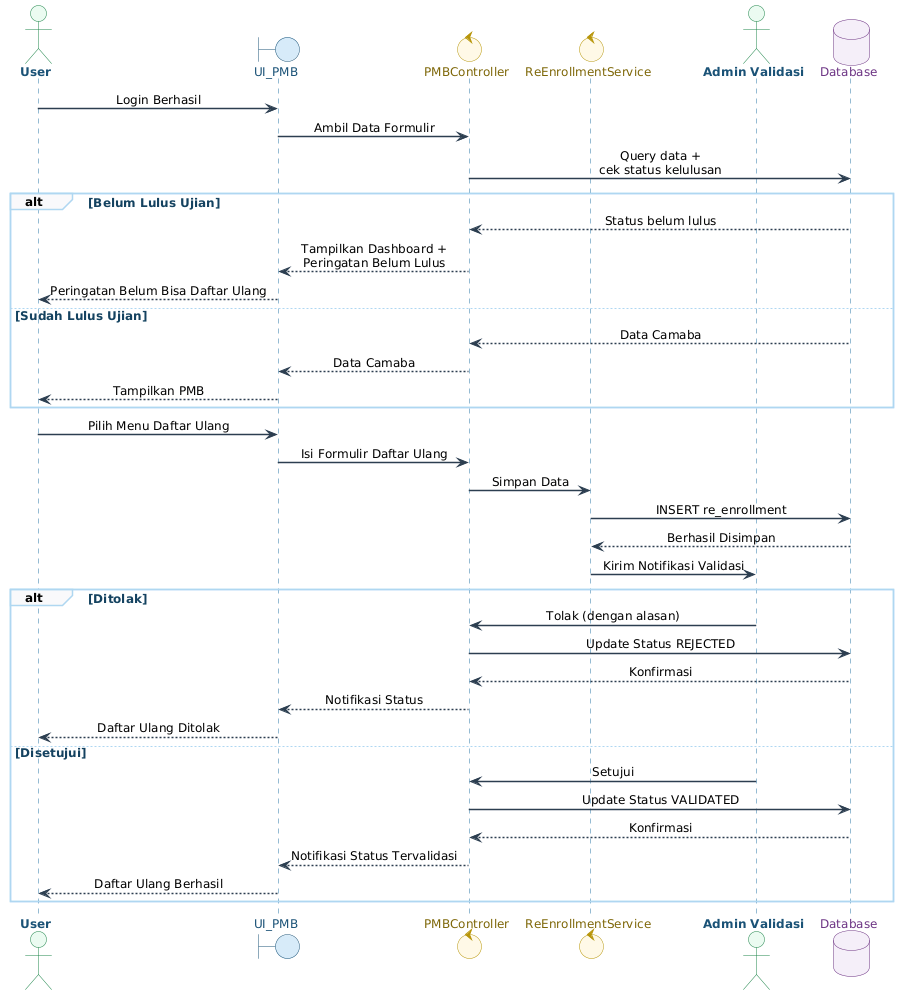

The diagram above was rendered by PlantUML. Its source (embedded in the PNG):
@startuml
skinparam DefaultFontName Arial
skinparam DefaultFontSize 12
skinparam responseMessageBelowArrow true
skinparam SequenceArrowThickness 1.5
skinparam SequenceArrowColor #2C3E50
skinparam SequenceMessageAlign center
skinparam SequenceGroupBackgroundColor #F8F9FA
skinparam SequenceGroupBorderColor #AED6F1
skinparam SequenceGroupFontColor #154360
skinparam SequenceGroupFontStyle bold
skinparam SequenceLifeLineBorderColor #2874A6
skinparam SequenceLifeLineBackgroundColor #D6EAF8
skinparam actor {
  BackgroundColor #EAFAF1
  BorderColor #1E8449
  FontColor #1A5276
  FontStyle bold
}
skinparam boundary {
  BackgroundColor #D6EAF8
  BorderColor #1A5276
  FontColor #1A5276
}
skinparam control {
  BackgroundColor #FEF9E7
  BorderColor #B7950B
  FontColor #7D6608
}
skinparam entity {
  BackgroundColor #FDEDEC
  BorderColor #922B21
  FontColor #922B21
}
skinparam database {
  BackgroundColor #F5EEF8
  BorderColor #6C3483
  FontColor #6C3483
}
skinparam participantPadding 40

actor User
boundary "UI_PMB" as UI
control "PMBController" as Controller
control "ReEnrollmentService" as ReEnroll
actor "Admin Validasi" as Admin
database "Database" as DB

User -> UI : Login Berhasil
UI -> Controller : Ambil Data Formulir
Controller -> DB : Query data +\ncek status kelulusan

alt Belum Lulus Ujian
  DB --> Controller : Status belum lulus
  Controller --> UI : Tampilkan Dashboard +\nPeringatan Belum Lulus
  UI --> User : Peringatan Belum Bisa Daftar Ulang
else Sudah Lulus Ujian
  DB --> Controller : Data Camaba
  Controller --> UI : Data Camaba
  UI --> User : Tampilkan PMB
end

User -> UI : Pilih Menu Daftar Ulang
UI -> Controller : Isi Formulir Daftar Ulang
Controller -> ReEnroll : Simpan Data
ReEnroll -> DB : INSERT re_enrollment
DB --> ReEnroll : Berhasil Disimpan
ReEnroll -> Admin : Kirim Notifikasi Validasi

alt Ditolak
  Admin -> Controller : Tolak (dengan alasan)
  Controller -> DB : Update Status REJECTED
  DB --> Controller : Konfirmasi
  Controller --> UI : Notifikasi Status
  UI --> User : Daftar Ulang Ditolak
else Disetujui
  Admin -> Controller : Setujui
  Controller -> DB : Update Status VALIDATED
  DB --> Controller : Konfirmasi
  Controller --> UI : Notifikasi Status Tervalidasi
  UI --> User : Daftar Ulang Berhasil
end
@enduml